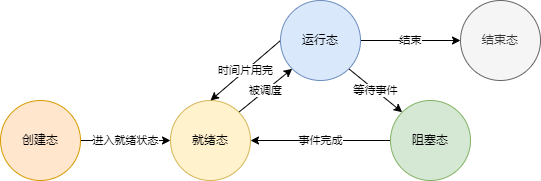

The diagram above was exported from draw.io. Its source (the exported page's mxGraphModel, read from the mxfile embedded in the PNG):
<mxGraphModel dx="2397" dy="889" grid="1" gridSize="10" guides="1" tooltips="1" connect="1" arrows="1" fold="1" page="1" pageScale="1" pageWidth="2000" pageHeight="600" math="0" shadow="0">
  <root>
    <mxCell id="0" />
    <mxCell id="1" parent="0" />
    <mxCell id="8" value="进入就绪状态" style="edgeStyle=none;html=1;exitX=1;exitY=0.5;exitDx=0;exitDy=0;entryX=0;entryY=0.5;entryDx=0;entryDy=0;" edge="1" parent="1" source="2" target="3">
      <mxGeometry relative="1" as="geometry" />
    </mxCell>
    <mxCell id="2" value="创建态" style="ellipse;whiteSpace=wrap;html=1;aspect=fixed;fillColor=#ffe6cc;strokeColor=#d79b00;" vertex="1" parent="1">
      <mxGeometry x="-20" y="90" width="80" height="80" as="geometry" />
    </mxCell>
    <mxCell id="9" value="被调度" style="edgeStyle=none;html=1;exitX=1;exitY=0;exitDx=0;exitDy=0;entryX=0;entryY=1;entryDx=0;entryDy=0;" edge="1" parent="1" source="3" target="4">
      <mxGeometry relative="1" as="geometry" />
    </mxCell>
    <mxCell id="3" value="就绪态" style="ellipse;whiteSpace=wrap;html=1;aspect=fixed;fillColor=#fff2cc;strokeColor=#d6b656;" vertex="1" parent="1">
      <mxGeometry x="150" y="90" width="80" height="80" as="geometry" />
    </mxCell>
    <mxCell id="11" value="时间片用完" style="edgeStyle=none;html=1;exitX=0;exitY=0.5;exitDx=0;exitDy=0;entryX=0.5;entryY=0;entryDx=0;entryDy=0;" edge="1" parent="1" source="4" target="3">
      <mxGeometry relative="1" as="geometry" />
    </mxCell>
    <mxCell id="12" value="等待事件" style="edgeStyle=none;html=1;exitX=1;exitY=1;exitDx=0;exitDy=0;entryX=0;entryY=0;entryDx=0;entryDy=0;" edge="1" parent="1" source="4" target="5">
      <mxGeometry relative="1" as="geometry" />
    </mxCell>
    <mxCell id="15" value="结束" style="edgeStyle=none;html=1;exitX=1;exitY=0.5;exitDx=0;exitDy=0;entryX=0;entryY=0.5;entryDx=0;entryDy=0;" edge="1" parent="1" source="4" target="7">
      <mxGeometry relative="1" as="geometry" />
    </mxCell>
    <mxCell id="4" value="运行态" style="ellipse;whiteSpace=wrap;html=1;aspect=fixed;fillColor=#dae8fc;strokeColor=#6c8ebf;" vertex="1" parent="1">
      <mxGeometry x="260" y="-10" width="80" height="80" as="geometry" />
    </mxCell>
    <mxCell id="13" value="事件完成" style="edgeStyle=none;html=1;exitX=0;exitY=0.5;exitDx=0;exitDy=0;entryX=1;entryY=0.5;entryDx=0;entryDy=0;" edge="1" parent="1" source="5" target="3">
      <mxGeometry relative="1" as="geometry" />
    </mxCell>
    <mxCell id="5" value="阻塞态" style="ellipse;whiteSpace=wrap;html=1;aspect=fixed;fillColor=#d5e8d4;strokeColor=#82b366;" vertex="1" parent="1">
      <mxGeometry x="370" y="90" width="80" height="80" as="geometry" />
    </mxCell>
    <mxCell id="7" value="结束态" style="ellipse;whiteSpace=wrap;html=1;aspect=fixed;fillColor=#f5f5f5;strokeColor=#666666;fontColor=#333333;" vertex="1" parent="1">
      <mxGeometry x="440" y="-10" width="80" height="80" as="geometry" />
    </mxCell>
  </root>
</mxGraphModel>